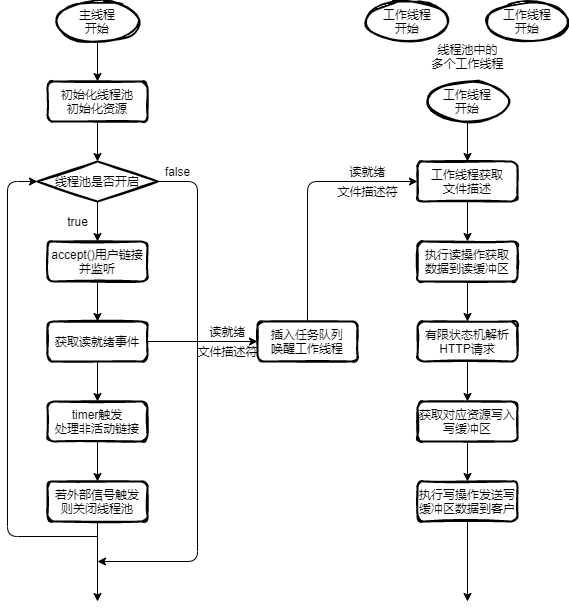

The diagram above was exported from draw.io. Its source (the exported page's mxGraphModel, read from the mxfile embedded in the PNG):
<mxGraphModel dx="1221" dy="654" grid="1" gridSize="10" guides="1" tooltips="1" connect="1" arrows="1" fold="1" page="1" pageScale="1" pageWidth="1169" pageHeight="827" math="0" shadow="0">
  <root>
    <mxCell id="0" />
    <mxCell id="1" parent="0" />
    <mxCell id="Zvoz4g0ntck0TW0kEwGu-50" value="" style="edgeStyle=orthogonalEdgeStyle;rounded=0;orthogonalLoop=1;jettySize=auto;html=1;" edge="1" parent="1" source="Zvoz4g0ntck0TW0kEwGu-40" target="Zvoz4g0ntck0TW0kEwGu-43">
      <mxGeometry relative="1" as="geometry" />
    </mxCell>
    <mxCell id="Zvoz4g0ntck0TW0kEwGu-40" value="&#10;&#10;&lt;span style=&quot;color: rgb(0, 0, 0); font-family: helvetica; font-size: 12px; font-style: normal; font-weight: 400; letter-spacing: normal; text-align: center; text-indent: 0px; text-transform: none; word-spacing: 0px; background-color: rgb(248, 249, 250); display: inline; float: none;&quot;&gt;accept()用户链接并监听&lt;/span&gt;&#10;&#10;" style="rounded=1;whiteSpace=wrap;html=1;strokeWidth=2;fillWeight=4;hachureGap=8;hachureAngle=45;fillColor=none;sketch=1;" vertex="1" parent="1">
      <mxGeometry x="200" y="360" width="100" height="40" as="geometry" />
    </mxCell>
    <mxCell id="Zvoz4g0ntck0TW0kEwGu-47" value="" style="edgeStyle=orthogonalEdgeStyle;rounded=0;orthogonalLoop=1;jettySize=auto;html=1;" edge="1" parent="1" source="Zvoz4g0ntck0TW0kEwGu-41" target="Zvoz4g0ntck0TW0kEwGu-45">
      <mxGeometry relative="1" as="geometry" />
    </mxCell>
    <mxCell id="Zvoz4g0ntck0TW0kEwGu-41" value="主线程&lt;br&gt;开始" style="ellipse;whiteSpace=wrap;html=1;strokeWidth=2;fillWeight=2;hachureGap=8;fillColor=none;fillStyle=dots;sketch=1;" vertex="1" parent="1">
      <mxGeometry x="210" y="120" width="80" height="40" as="geometry" />
    </mxCell>
    <mxCell id="Zvoz4g0ntck0TW0kEwGu-49" value="" style="edgeStyle=orthogonalEdgeStyle;rounded=0;orthogonalLoop=1;jettySize=auto;html=1;" edge="1" parent="1" source="Zvoz4g0ntck0TW0kEwGu-42" target="Zvoz4g0ntck0TW0kEwGu-40">
      <mxGeometry relative="1" as="geometry" />
    </mxCell>
    <mxCell id="Zvoz4g0ntck0TW0kEwGu-42" value="线程池是否开启" style="rhombus;whiteSpace=wrap;html=1;strokeWidth=2;fillWeight=-1;hachureGap=8;fillStyle=cross-hatch;fillColor=none;sketch=1;" vertex="1" parent="1">
      <mxGeometry x="190" y="280" width="120" height="40" as="geometry" />
    </mxCell>
    <mxCell id="Zvoz4g0ntck0TW0kEwGu-51" value="" style="edgeStyle=orthogonalEdgeStyle;rounded=0;orthogonalLoop=1;jettySize=auto;html=1;" edge="1" parent="1" source="Zvoz4g0ntck0TW0kEwGu-43" target="Zvoz4g0ntck0TW0kEwGu-44">
      <mxGeometry relative="1" as="geometry" />
    </mxCell>
    <mxCell id="Zvoz4g0ntck0TW0kEwGu-66" value="" style="edgeStyle=orthogonalEdgeStyle;rounded=0;orthogonalLoop=1;jettySize=auto;html=1;" edge="1" parent="1" source="Zvoz4g0ntck0TW0kEwGu-43" target="Zvoz4g0ntck0TW0kEwGu-65">
      <mxGeometry relative="1" as="geometry" />
    </mxCell>
    <mxCell id="Zvoz4g0ntck0TW0kEwGu-43" value="获取读就绪事件" style="rounded=1;whiteSpace=wrap;html=1;strokeWidth=2;fillWeight=4;hachureGap=8;hachureAngle=45;fillColor=none;sketch=1;" vertex="1" parent="1">
      <mxGeometry x="200" y="440" width="100" height="40" as="geometry" />
    </mxCell>
    <mxCell id="Zvoz4g0ntck0TW0kEwGu-56" value="" style="edgeStyle=orthogonalEdgeStyle;rounded=0;orthogonalLoop=1;jettySize=auto;html=1;" edge="1" parent="1" source="Zvoz4g0ntck0TW0kEwGu-44" target="Zvoz4g0ntck0TW0kEwGu-55">
      <mxGeometry relative="1" as="geometry" />
    </mxCell>
    <mxCell id="Zvoz4g0ntck0TW0kEwGu-44" value="timer触发&lt;br&gt;处理非活动链接" style="rounded=1;whiteSpace=wrap;html=1;strokeWidth=2;fillWeight=4;hachureGap=8;hachureAngle=45;fillColor=none;sketch=1;" vertex="1" parent="1">
      <mxGeometry x="200" y="520" width="100" height="40" as="geometry" />
    </mxCell>
    <mxCell id="Zvoz4g0ntck0TW0kEwGu-48" value="" style="edgeStyle=orthogonalEdgeStyle;rounded=0;orthogonalLoop=1;jettySize=auto;html=1;" edge="1" parent="1" source="Zvoz4g0ntck0TW0kEwGu-45" target="Zvoz4g0ntck0TW0kEwGu-42">
      <mxGeometry relative="1" as="geometry" />
    </mxCell>
    <mxCell id="Zvoz4g0ntck0TW0kEwGu-45" value="初始化线程池&lt;br&gt;初始化资源" style="rounded=1;whiteSpace=wrap;html=1;strokeWidth=2;fillWeight=4;hachureGap=8;hachureAngle=45;fillColor=none;sketch=1;" vertex="1" parent="1">
      <mxGeometry x="200" y="200" width="100" height="40" as="geometry" />
    </mxCell>
    <mxCell id="Zvoz4g0ntck0TW0kEwGu-58" value="" style="edgeStyle=orthogonalEdgeStyle;rounded=0;orthogonalLoop=1;jettySize=auto;html=1;" edge="1" parent="1" source="Zvoz4g0ntck0TW0kEwGu-55">
      <mxGeometry relative="1" as="geometry">
        <mxPoint x="250" y="720" as="targetPoint" />
      </mxGeometry>
    </mxCell>
    <mxCell id="Zvoz4g0ntck0TW0kEwGu-55" value="若外部信号触发&lt;br&gt;则关闭线程池" style="rounded=1;whiteSpace=wrap;html=1;strokeWidth=2;fillWeight=4;hachureGap=8;hachureAngle=45;fillColor=none;sketch=1;" vertex="1" parent="1">
      <mxGeometry x="200" y="600" width="100" height="40" as="geometry" />
    </mxCell>
    <mxCell id="Zvoz4g0ntck0TW0kEwGu-59" value="true" style="text;html=1;resizable=0;autosize=1;align=center;verticalAlign=middle;points=[];fillColor=none;strokeColor=none;rounded=0;" vertex="1" parent="1">
      <mxGeometry x="210" y="330" width="40" height="20" as="geometry" />
    </mxCell>
    <mxCell id="Zvoz4g0ntck0TW0kEwGu-60" value="" style="edgeStyle=elbowEdgeStyle;elbow=horizontal;endArrow=classic;html=1;entryX=0;entryY=0.5;entryDx=0;entryDy=0;" edge="1" parent="1" target="Zvoz4g0ntck0TW0kEwGu-42">
      <mxGeometry width="50" height="50" relative="1" as="geometry">
        <mxPoint x="250" y="655" as="sourcePoint" />
        <mxPoint x="140" y="300" as="targetPoint" />
        <Array as="points">
          <mxPoint x="160" y="470" />
        </Array>
      </mxGeometry>
    </mxCell>
    <mxCell id="Zvoz4g0ntck0TW0kEwGu-61" value="" style="edgeStyle=elbowEdgeStyle;elbow=horizontal;endArrow=classic;html=1;exitX=1;exitY=0.5;exitDx=0;exitDy=0;" edge="1" parent="1" source="Zvoz4g0ntck0TW0kEwGu-42">
      <mxGeometry width="50" height="50" relative="1" as="geometry">
        <mxPoint x="70" y="480" as="sourcePoint" />
        <mxPoint x="250" y="680" as="targetPoint" />
        <Array as="points">
          <mxPoint x="350" y="340" />
          <mxPoint x="340" y="420" />
          <mxPoint x="320" y="490" />
        </Array>
      </mxGeometry>
    </mxCell>
    <mxCell id="Zvoz4g0ntck0TW0kEwGu-64" value="false" style="text;html=1;resizable=0;autosize=1;align=center;verticalAlign=middle;points=[];fillColor=none;strokeColor=none;rounded=0;" vertex="1" parent="1">
      <mxGeometry x="310" y="280" width="40" height="20" as="geometry" />
    </mxCell>
    <mxCell id="Zvoz4g0ntck0TW0kEwGu-65" value="插入任务队列&lt;br&gt;唤醒工作线程" style="rounded=1;whiteSpace=wrap;html=1;strokeWidth=2;fillWeight=4;hachureGap=8;hachureAngle=45;fillColor=none;sketch=1;" vertex="1" parent="1">
      <mxGeometry x="410" y="440" width="100" height="40" as="geometry" />
    </mxCell>
    <mxCell id="Zvoz4g0ntck0TW0kEwGu-67" value="读就绪" style="text;html=1;resizable=0;autosize=1;align=center;verticalAlign=middle;points=[];fillColor=none;strokeColor=none;rounded=0;" vertex="1" parent="1">
      <mxGeometry x="355" y="440" width="50" height="20" as="geometry" />
    </mxCell>
    <mxCell id="Zvoz4g0ntck0TW0kEwGu-75" value="" style="edgeStyle=orthogonalEdgeStyle;rounded=0;orthogonalLoop=1;jettySize=auto;html=1;" edge="1" parent="1" source="Zvoz4g0ntck0TW0kEwGu-70" target="Zvoz4g0ntck0TW0kEwGu-71">
      <mxGeometry relative="1" as="geometry" />
    </mxCell>
    <mxCell id="Zvoz4g0ntck0TW0kEwGu-70" value="工作线程获取&lt;br&gt;文件描述" style="rounded=1;whiteSpace=wrap;html=1;strokeWidth=2;fillWeight=4;hachureGap=8;hachureAngle=45;fillColor=none;sketch=1;" vertex="1" parent="1">
      <mxGeometry x="570" y="280" width="100" height="40" as="geometry" />
    </mxCell>
    <mxCell id="Zvoz4g0ntck0TW0kEwGu-76" value="" style="edgeStyle=orthogonalEdgeStyle;rounded=0;orthogonalLoop=1;jettySize=auto;html=1;" edge="1" parent="1" source="Zvoz4g0ntck0TW0kEwGu-71" target="Zvoz4g0ntck0TW0kEwGu-72">
      <mxGeometry relative="1" as="geometry" />
    </mxCell>
    <mxCell id="Zvoz4g0ntck0TW0kEwGu-71" value="执行读操作获取&lt;br&gt;数据到读缓冲区" style="rounded=1;whiteSpace=wrap;html=1;strokeWidth=2;fillWeight=4;hachureGap=8;hachureAngle=45;fillColor=none;sketch=1;" vertex="1" parent="1">
      <mxGeometry x="570" y="360" width="100" height="40" as="geometry" />
    </mxCell>
    <mxCell id="Zvoz4g0ntck0TW0kEwGu-77" value="" style="edgeStyle=orthogonalEdgeStyle;rounded=0;orthogonalLoop=1;jettySize=auto;html=1;" edge="1" parent="1" source="Zvoz4g0ntck0TW0kEwGu-72" target="Zvoz4g0ntck0TW0kEwGu-73">
      <mxGeometry relative="1" as="geometry" />
    </mxCell>
    <mxCell id="Zvoz4g0ntck0TW0kEwGu-72" value="有限状态机解析&lt;br&gt;HTTP请求" style="rounded=1;whiteSpace=wrap;html=1;strokeWidth=2;fillWeight=4;hachureGap=8;hachureAngle=45;fillColor=none;sketch=1;" vertex="1" parent="1">
      <mxGeometry x="570" y="440" width="100" height="40" as="geometry" />
    </mxCell>
    <mxCell id="Zvoz4g0ntck0TW0kEwGu-78" value="" style="edgeStyle=orthogonalEdgeStyle;rounded=0;orthogonalLoop=1;jettySize=auto;html=1;" edge="1" parent="1" source="Zvoz4g0ntck0TW0kEwGu-73" target="Zvoz4g0ntck0TW0kEwGu-74">
      <mxGeometry relative="1" as="geometry" />
    </mxCell>
    <mxCell id="Zvoz4g0ntck0TW0kEwGu-73" value="获取对应资源写入写缓冲区" style="rounded=1;whiteSpace=wrap;html=1;strokeWidth=2;fillWeight=4;hachureGap=8;hachureAngle=45;fillColor=none;sketch=1;" vertex="1" parent="1">
      <mxGeometry x="570" y="520" width="100" height="40" as="geometry" />
    </mxCell>
    <mxCell id="Zvoz4g0ntck0TW0kEwGu-80" value="" style="edgeStyle=orthogonalEdgeStyle;rounded=0;orthogonalLoop=1;jettySize=auto;html=1;" edge="1" parent="1" source="Zvoz4g0ntck0TW0kEwGu-74">
      <mxGeometry relative="1" as="geometry">
        <mxPoint x="620" y="720" as="targetPoint" />
      </mxGeometry>
    </mxCell>
    <mxCell id="Zvoz4g0ntck0TW0kEwGu-74" value="执行写操作发送写缓冲区数据到客户" style="rounded=1;whiteSpace=wrap;html=1;strokeWidth=2;fillWeight=4;hachureGap=8;hachureAngle=45;fillColor=none;sketch=1;" vertex="1" parent="1">
      <mxGeometry x="570" y="600" width="100" height="40" as="geometry" />
    </mxCell>
    <mxCell id="Zvoz4g0ntck0TW0kEwGu-85" style="edgeStyle=orthogonalEdgeStyle;rounded=0;orthogonalLoop=1;jettySize=auto;html=1;exitX=0.5;exitY=1;exitDx=0;exitDy=0;entryX=0.5;entryY=0;entryDx=0;entryDy=0;" edge="1" parent="1" source="Zvoz4g0ntck0TW0kEwGu-81" target="Zvoz4g0ntck0TW0kEwGu-70">
      <mxGeometry relative="1" as="geometry" />
    </mxCell>
    <mxCell id="Zvoz4g0ntck0TW0kEwGu-81" value="工作线程&lt;br&gt;开始" style="ellipse;whiteSpace=wrap;html=1;strokeWidth=2;fillWeight=2;hachureGap=8;fillColor=none;fillStyle=dots;sketch=1;" vertex="1" parent="1">
      <mxGeometry x="580" y="200" width="80" height="40" as="geometry" />
    </mxCell>
    <mxCell id="Zvoz4g0ntck0TW0kEwGu-86" value="" style="edgeStyle=segmentEdgeStyle;endArrow=classic;html=1;exitX=0.5;exitY=0;exitDx=0;exitDy=0;entryX=0;entryY=0.5;entryDx=0;entryDy=0;" edge="1" parent="1" source="Zvoz4g0ntck0TW0kEwGu-65" target="Zvoz4g0ntck0TW0kEwGu-70">
      <mxGeometry width="50" height="50" relative="1" as="geometry">
        <mxPoint x="570" y="410" as="sourcePoint" />
        <mxPoint x="460" y="290" as="targetPoint" />
        <Array as="points">
          <mxPoint x="460" y="300" />
        </Array>
      </mxGeometry>
    </mxCell>
    <mxCell id="Zvoz4g0ntck0TW0kEwGu-87" value="文件描述符" style="text;html=1;resizable=0;autosize=1;align=center;verticalAlign=middle;points=[];fillColor=none;strokeColor=none;rounded=0;" vertex="1" parent="1">
      <mxGeometry x="340" y="460" width="80" height="20" as="geometry" />
    </mxCell>
    <mxCell id="Zvoz4g0ntck0TW0kEwGu-88" value="读就绪" style="text;html=1;resizable=0;autosize=1;align=center;verticalAlign=middle;points=[];fillColor=none;strokeColor=none;rounded=0;" vertex="1" parent="1">
      <mxGeometry x="495" y="280" width="50" height="20" as="geometry" />
    </mxCell>
    <mxCell id="Zvoz4g0ntck0TW0kEwGu-89" value="文件描述符" style="text;html=1;resizable=0;autosize=1;align=center;verticalAlign=middle;points=[];fillColor=none;strokeColor=none;rounded=0;" vertex="1" parent="1">
      <mxGeometry x="480" y="300" width="80" height="20" as="geometry" />
    </mxCell>
    <mxCell id="Zvoz4g0ntck0TW0kEwGu-90" value="工作线程&lt;br&gt;开始" style="ellipse;whiteSpace=wrap;html=1;strokeWidth=2;fillWeight=2;hachureGap=8;fillColor=none;fillStyle=dots;sketch=1;" vertex="1" parent="1">
      <mxGeometry x="520" y="120" width="80" height="40" as="geometry" />
    </mxCell>
    <mxCell id="Zvoz4g0ntck0TW0kEwGu-91" value="工作线程&lt;br&gt;开始" style="ellipse;whiteSpace=wrap;html=1;strokeWidth=2;fillWeight=2;hachureGap=8;fillColor=none;fillStyle=dots;sketch=1;" vertex="1" parent="1">
      <mxGeometry x="640" y="120" width="80" height="40" as="geometry" />
    </mxCell>
    <mxCell id="Zvoz4g0ntck0TW0kEwGu-92" value="线程池中的&lt;br&gt;多个工作线程" style="text;html=1;resizable=0;autosize=1;align=center;verticalAlign=middle;points=[];fillColor=none;strokeColor=none;rounded=0;" vertex="1" parent="1">
      <mxGeometry x="575" y="160" width="90" height="30" as="geometry" />
    </mxCell>
  </root>
</mxGraphModel>